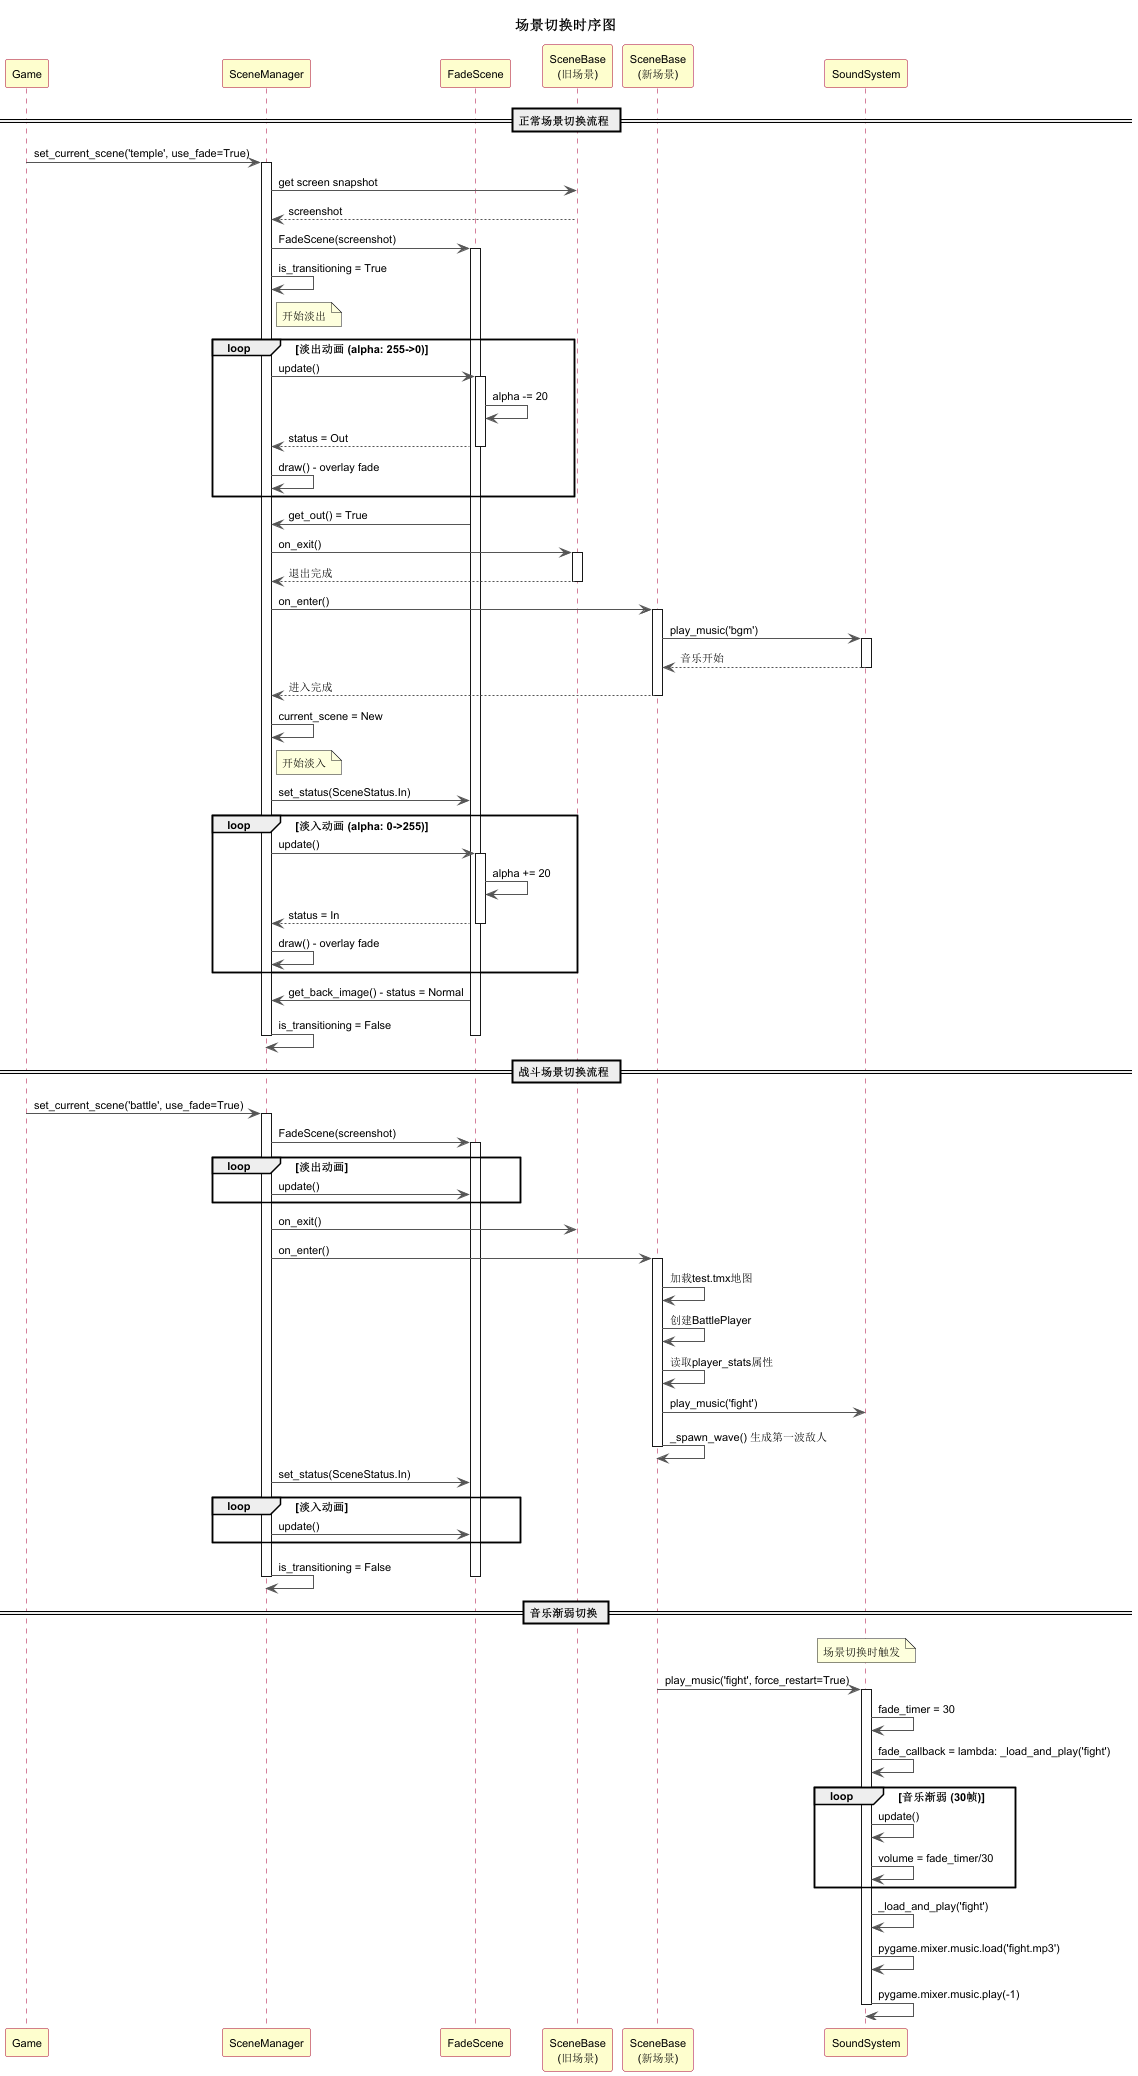

The diagram above was rendered by PlantUML. Its source (embedded in the PNG):
@startuml 场景切换时序图

skinparam sequenceFontSize 13
skinparam defaultFontSize 11
skinparam arrowFontSize 11
skinparam sequenceLifeLineBorderColor #A80036
skinparam sequenceParticipantBackgroundColor #FEFECE
skinparam sequenceParticipantBorderColor #A80036
skinparam sequenceArrowColor #555555

title 场景切换时序图

participant "Game" as G
participant "SceneManager" as SM
participant "FadeScene" as FS
participant "SceneBase\n(旧场景)" as Old
participant "SceneBase\n(新场景)" as New
participant "SoundSystem" as SS

== 正常场景切换流程 ==

G -> SM : set_current_scene('temple', use_fade=True)
activate SM

SM -> Old : get screen snapshot
Old --> SM : screenshot

SM -> FS : FadeScene(screenshot)
activate FS
SM -> SM : is_transitioning = True

note right of SM : 开始淡出

loop 淡出动画 (alpha: 255->0)
    SM -> FS : update()
    activate FS
    FS -> FS : alpha -= 20
    FS --> SM : status = Out
    deactivate FS
    SM -> SM : draw() - overlay fade
end

FS -> SM : get_out() = True

SM -> Old : on_exit()
activate Old
Old --> SM : 退出完成
deactivate Old

SM -> New : on_enter()
activate New
New -> SS : play_music('bgm')
activate SS
SS --> New : 音乐开始
deactivate SS
New --> SM : 进入完成
deactivate New

SM -> SM : current_scene = New

note right of SM : 开始淡入

SM -> FS : set_status(SceneStatus.In)

loop 淡入动画 (alpha: 0->255)
    SM -> FS : update()
    activate FS
    FS -> FS : alpha += 20
    FS --> SM : status = In
    deactivate FS
    SM -> SM : draw() - overlay fade
end

FS -> SM : get_back_image() - status = Normal
SM -> SM : is_transitioning = False

deactivate FS
deactivate SM

== 战斗场景切换流程 ==

G -> SM : set_current_scene('battle', use_fade=True)
activate SM

SM -> FS : FadeScene(screenshot)
activate FS

loop 淡出动画
    SM -> FS : update()
end

SM -> Old : on_exit()

SM -> New : on_enter()
activate New
New -> New : 加载test.tmx地图
New -> New : 创建BattlePlayer
New -> New : 读取player_stats属性
New -> SS : play_music('fight')
New -> New : _spawn_wave() 生成第一波敌人

deactivate New

SM -> FS : set_status(SceneStatus.In)

loop 淡入动画
    SM -> FS : update()
end

SM -> SM : is_transitioning = False

deactivate FS
deactivate SM

== 音乐渐弱切换 ==

note over SS : 场景切换时触发

New -> SS : play_music('fight', force_restart=True)
activate SS

SS -> SS : fade_timer = 30
SS -> SS : fade_callback = lambda: _load_and_play('fight')

loop 音乐渐弱 (30帧)
    SS -> SS : update()
    SS -> SS : volume = fade_timer/30
end

SS -> SS : _load_and_play('fight')
SS -> SS : pygame.mixer.music.load('fight.mp3')
SS -> SS : pygame.mixer.music.play(-1)

deactivate SS

@enduml